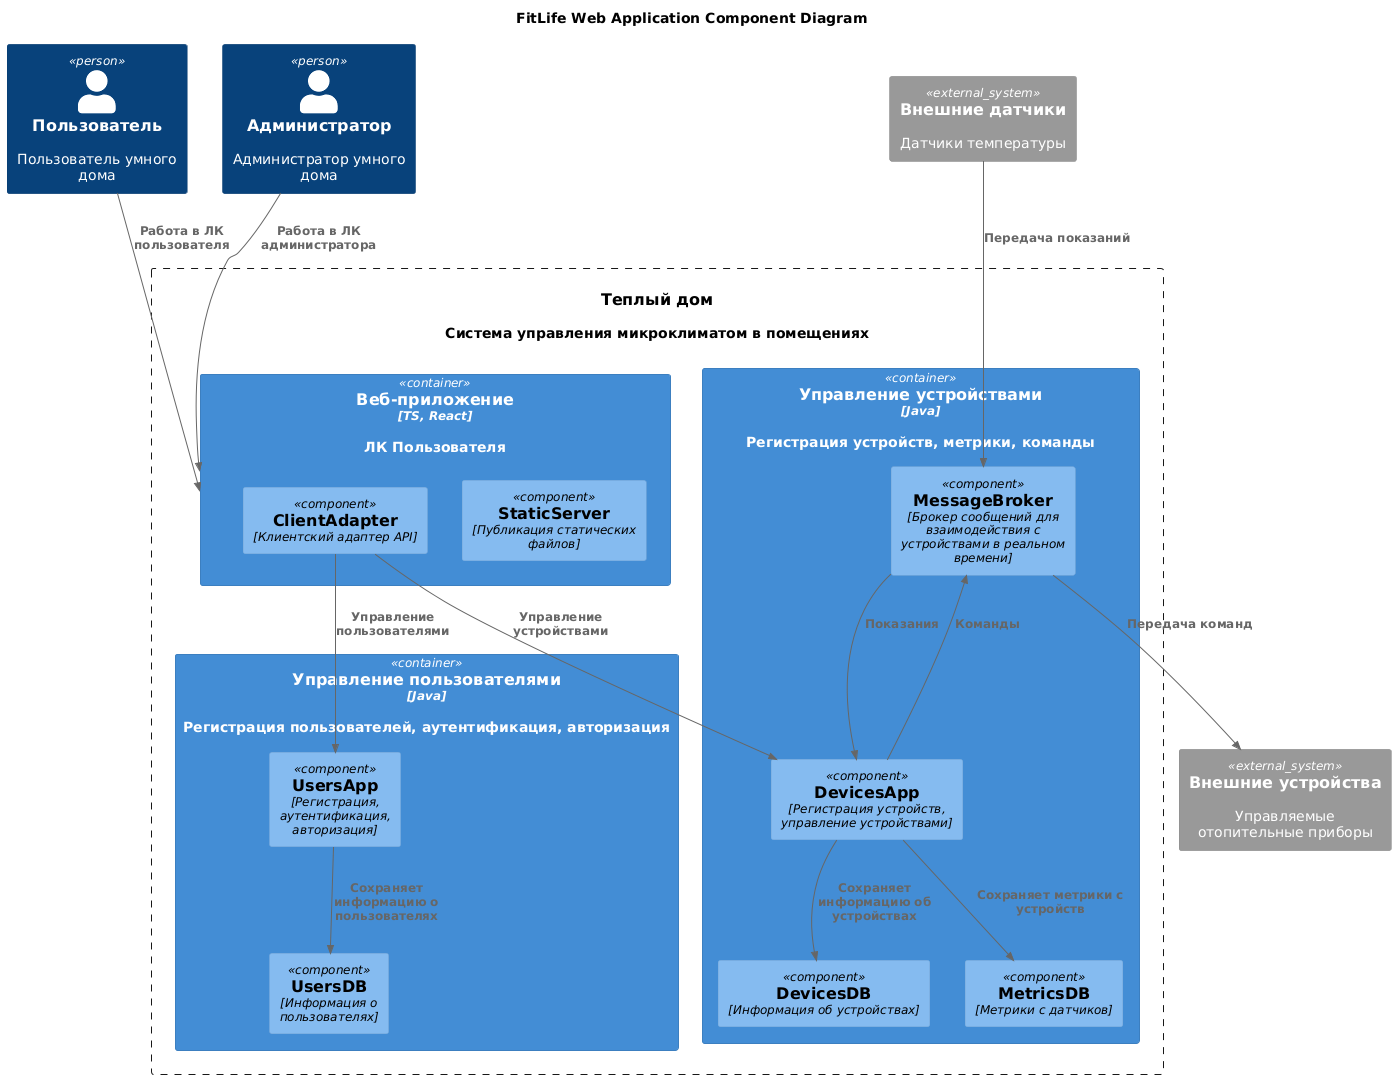

The diagram above was rendered by PlantUML. Its source (embedded in the PNG):
@startuml
title FitLife Web Application Component Diagram
top to bottom direction

!include https://raw.githubusercontent.com/plantuml-stdlib/C4-PlantUML/master/C4_Component.puml

Person(user, "Пользователь", "Пользователь умного дома")
Person(admin, "Администратор", "Администратор умного дома")
System(WarmHouse, "Теплый дом", "Система управления микроклиматом в помещениях")

Container_Boundary(WarmHouse, "Тёплый дом") {
  Container(WebApp, "Веб-приложение", "TS, React", "ЛК Пользователя")
  Container(Users, "Управление пользователями", "Java", "Регистрация пользователей, аутентификация, авторизация")
  Container(Devices, "Управление устройствами", "Java", "Регистрация устройств, метрики, команды")
}

Container(WebApp, "Веб-приложение", "TS, React, Java") {
  Component(StaticServer, "StaticServer", "Публикация статических файлов")
  Component(ClientAdapter, "ClientAdapter", "Клиентский адаптер API")
}

Container(Users, "Мастер-система: Управление пользователями", "Java, Spring") {
  Component(UsersApp, "UsersApp", "Регистрация, аутентификация, авторизация")
  Component(UsersDB, "UsersDB", "Информация о пользователях")
}

Container(Devices, "Мастер-система: Управление устройствами", "Java, MQTT, MongoDB, CassandraDB") {
  Component(MessageBroker, "MessageBroker", "Брокер сообщений для взаимодействия с устройствами в реальном времени")
  Component(DevicesApp, "DevicesApp", "Регистрация устройств, управление устройствами")
  Component(DevicesDB, "DevicesDB", "Информация об устройствах")
  Component(MetricsDB, "MetricsDB", "Метрики с датчиков")
}

System_Ext(controllers, "Внешние устройства", "Управляемые отопительные приборы")
System_Ext(sensors, "Внешние датчики", "Датчики температуры")

Rel(user, WebApp, "Работа в ЛК пользователя")
Rel(admin, WebApp, "Работа в ЛК администратора")

Rel(ClientAdapter,UsersApp,"Управление пользователями")
Rel(ClientAdapter,DevicesApp,"Управление устройствами")

Rel(UsersApp,UsersDB,"Сохраняет информацию о пользователях")

Rel(DevicesApp,DevicesDB,"Сохраняет информацию об устройствах")
Rel(DevicesApp,MetricsDB,"Сохраняет метрики с устройств")

Rel(sensors,MessageBroker,"Передача показаний")
Rel(MessageBroker,controllers,"Передача команд")

Rel(MessageBroker,DevicesApp,"Показания")
Rel(DevicesApp,MessageBroker,"Команды")
@enduml